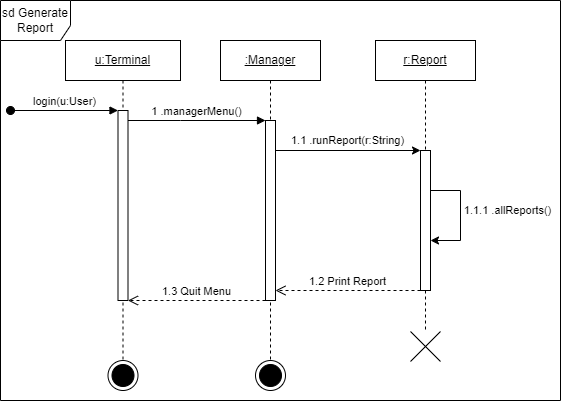

The diagram above was exported from draw.io. Its source (the exported page's mxGraphModel, read from the mxfile embedded in the PNG):
<mxGraphModel dx="1024" dy="504" grid="1" gridSize="10" guides="1" tooltips="1" connect="1" arrows="1" fold="1" page="1" pageScale="1" pageWidth="850" pageHeight="1100" math="0" shadow="0">
  <root>
    <mxCell id="0" />
    <mxCell id="1" parent="0" />
    <mxCell id="aM9ryv3xv72pqoxQDRHE-1" value="&lt;u&gt;u:Terminal&lt;/u&gt;" style="shape=umlLifeline;perimeter=lifelinePerimeter;whiteSpace=wrap;html=1;container=0;dropTarget=0;collapsible=0;recursiveResize=0;outlineConnect=0;portConstraint=eastwest;newEdgeStyle={&quot;edgeStyle&quot;:&quot;elbowEdgeStyle&quot;,&quot;elbow&quot;:&quot;vertical&quot;,&quot;curved&quot;:0,&quot;rounded&quot;:0};" parent="1" vertex="1">
      <mxGeometry x="65" y="40" width="115" height="320" as="geometry" />
    </mxCell>
    <mxCell id="aM9ryv3xv72pqoxQDRHE-2" value="" style="html=1;points=[];perimeter=orthogonalPerimeter;outlineConnect=0;targetShapes=umlLifeline;portConstraint=eastwest;newEdgeStyle={&quot;edgeStyle&quot;:&quot;elbowEdgeStyle&quot;,&quot;elbow&quot;:&quot;vertical&quot;,&quot;curved&quot;:0,&quot;rounded&quot;:0};" parent="aM9ryv3xv72pqoxQDRHE-1" vertex="1">
      <mxGeometry x="52.5" y="70" width="10" height="190" as="geometry" />
    </mxCell>
    <mxCell id="aM9ryv3xv72pqoxQDRHE-5" value="&lt;u&gt;:Manager&lt;/u&gt;" style="shape=umlLifeline;perimeter=lifelinePerimeter;whiteSpace=wrap;html=1;container=0;dropTarget=0;collapsible=0;recursiveResize=0;outlineConnect=0;portConstraint=eastwest;newEdgeStyle={&quot;edgeStyle&quot;:&quot;elbowEdgeStyle&quot;,&quot;elbow&quot;:&quot;vertical&quot;,&quot;curved&quot;:0,&quot;rounded&quot;:0};" parent="1" vertex="1">
      <mxGeometry x="220" y="40" width="100" height="320" as="geometry" />
    </mxCell>
    <mxCell id="aM9ryv3xv72pqoxQDRHE-6" value="" style="html=1;points=[];perimeter=orthogonalPerimeter;outlineConnect=0;targetShapes=umlLifeline;portConstraint=eastwest;newEdgeStyle={&quot;edgeStyle&quot;:&quot;elbowEdgeStyle&quot;,&quot;elbow&quot;:&quot;vertical&quot;,&quot;curved&quot;:0,&quot;rounded&quot;:0};" parent="aM9ryv3xv72pqoxQDRHE-5" vertex="1">
      <mxGeometry x="45" y="80" width="10" height="180" as="geometry" />
    </mxCell>
    <mxCell id="aM9ryv3xv72pqoxQDRHE-7" value="1 .managerMenu()" style="html=1;verticalAlign=bottom;endArrow=block;edgeStyle=elbowEdgeStyle;elbow=vertical;curved=0;rounded=0;" parent="1" source="aM9ryv3xv72pqoxQDRHE-2" target="aM9ryv3xv72pqoxQDRHE-6" edge="1">
      <mxGeometry relative="1" as="geometry">
        <mxPoint x="195" y="130" as="sourcePoint" />
        <Array as="points">
          <mxPoint x="180" y="120" />
        </Array>
      </mxGeometry>
    </mxCell>
    <mxCell id="aM9ryv3xv72pqoxQDRHE-8" value="1.3 Quit Menu" style="html=1;verticalAlign=bottom;endArrow=open;dashed=1;endSize=8;edgeStyle=elbowEdgeStyle;elbow=vertical;curved=0;rounded=0;" parent="1" edge="1">
      <mxGeometry x="-0.0026" relative="1" as="geometry">
        <mxPoint x="127.5" y="300" as="targetPoint" />
        <Array as="points">
          <mxPoint x="190" y="300" />
        </Array>
        <mxPoint x="265" y="300" as="sourcePoint" />
        <mxPoint as="offset" />
      </mxGeometry>
    </mxCell>
    <mxCell id="aM9ryv3xv72pqoxQDRHE-3" value="login(u:User)" style="html=1;verticalAlign=bottom;startArrow=oval;endArrow=block;startSize=8;edgeStyle=elbowEdgeStyle;elbow=vertical;curved=0;rounded=0;" parent="1" target="aM9ryv3xv72pqoxQDRHE-2" edge="1">
      <mxGeometry relative="1" as="geometry">
        <mxPoint x="10" y="110" as="sourcePoint" />
        <Array as="points">
          <mxPoint x="10" y="110" />
        </Array>
      </mxGeometry>
    </mxCell>
    <mxCell id="8sGd2GK_G0d-ee4VzxPS-2" value="&lt;u&gt;r:Report&lt;/u&gt;" style="shape=umlLifeline;perimeter=lifelinePerimeter;whiteSpace=wrap;html=1;container=0;dropTarget=0;collapsible=0;recursiveResize=0;outlineConnect=0;portConstraint=eastwest;newEdgeStyle={&quot;edgeStyle&quot;:&quot;elbowEdgeStyle&quot;,&quot;elbow&quot;:&quot;vertical&quot;,&quot;curved&quot;:0,&quot;rounded&quot;:0};" parent="1" vertex="1">
      <mxGeometry x="375" y="40" width="100" height="290" as="geometry" />
    </mxCell>
    <mxCell id="8sGd2GK_G0d-ee4VzxPS-3" value="" style="html=1;points=[];perimeter=orthogonalPerimeter;outlineConnect=0;targetShapes=umlLifeline;portConstraint=eastwest;newEdgeStyle={&quot;edgeStyle&quot;:&quot;elbowEdgeStyle&quot;,&quot;elbow&quot;:&quot;vertical&quot;,&quot;curved&quot;:0,&quot;rounded&quot;:0};" parent="8sGd2GK_G0d-ee4VzxPS-2" vertex="1">
      <mxGeometry x="45" y="110" width="10" height="140" as="geometry" />
    </mxCell>
    <mxCell id="8sGd2GK_G0d-ee4VzxPS-4" value="" style="endArrow=classic;html=1;rounded=0;" parent="1" edge="1">
      <mxGeometry width="50" height="50" relative="1" as="geometry">
        <mxPoint x="275" y="150" as="sourcePoint" />
        <mxPoint x="420" y="150" as="targetPoint" />
      </mxGeometry>
    </mxCell>
    <mxCell id="8sGd2GK_G0d-ee4VzxPS-6" value="1.1 .runReport(r:String)" style="edgeLabel;html=1;align=center;verticalAlign=middle;resizable=0;points=[];" parent="8sGd2GK_G0d-ee4VzxPS-4" connectable="0" vertex="1">
      <mxGeometry x="-0.1685" y="-1" relative="1" as="geometry">
        <mxPoint x="12" y="-11" as="offset" />
      </mxGeometry>
    </mxCell>
    <mxCell id="8sGd2GK_G0d-ee4VzxPS-5" value="1.2 Print Report" style="html=1;verticalAlign=bottom;endArrow=open;dashed=1;endSize=8;edgeStyle=elbowEdgeStyle;elbow=vertical;curved=0;rounded=0;" parent="1" source="8sGd2GK_G0d-ee4VzxPS-3" target="aM9ryv3xv72pqoxQDRHE-6" edge="1">
      <mxGeometry relative="1" as="geometry">
        <mxPoint x="280" y="290" as="targetPoint" />
        <Array as="points">
          <mxPoint x="342.5" y="290" />
        </Array>
        <mxPoint x="417.5" y="290" as="sourcePoint" />
      </mxGeometry>
    </mxCell>
    <mxCell id="8sGd2GK_G0d-ee4VzxPS-7" value="" style="endArrow=classic;html=1;rounded=0;edgeStyle=orthogonalEdgeStyle;" parent="1" edge="1">
      <mxGeometry width="50" height="50" relative="1" as="geometry">
        <mxPoint x="430" y="189.99857142857135" as="sourcePoint" />
        <mxPoint x="430" y="239.99857142857135" as="targetPoint" />
        <Array as="points">
          <mxPoint x="460" y="189.97" />
          <mxPoint x="460" y="239.97" />
        </Array>
      </mxGeometry>
    </mxCell>
    <mxCell id="8sGd2GK_G0d-ee4VzxPS-8" value="1.1.1 .allReports()" style="edgeLabel;html=1;align=center;verticalAlign=middle;resizable=0;points=[];" parent="1" connectable="0" vertex="1">
      <mxGeometry x="507" y="210" as="geometry" />
    </mxCell>
    <mxCell id="nGp2erf_S7eSMphJUM34-1" value="" style="shape=umlDestroy;whiteSpace=wrap;html=1;strokeWidth=1;targetShapes=umlLifeline;" vertex="1" parent="1">
      <mxGeometry x="410" y="331" width="30" height="30" as="geometry" />
    </mxCell>
    <mxCell id="nGp2erf_S7eSMphJUM34-2" value="" style="ellipse;html=1;shape=endState;fillColor=#000000;strokeColor=#000000;" vertex="1" parent="1">
      <mxGeometry x="255" y="360" width="30" height="30" as="geometry" />
    </mxCell>
    <mxCell id="nGp2erf_S7eSMphJUM34-3" value="" style="ellipse;html=1;shape=endState;fillColor=#000000;strokeColor=#000000;" vertex="1" parent="1">
      <mxGeometry x="107.5" y="360" width="30" height="30" as="geometry" />
    </mxCell>
    <mxCell id="nGp2erf_S7eSMphJUM34-5" value="sd Generate Report" style="shape=umlFrame;whiteSpace=wrap;html=1;pointerEvents=0;width=70;height=40;" vertex="1" parent="1">
      <mxGeometry width="560" height="400" as="geometry" />
    </mxCell>
  </root>
</mxGraphModel>